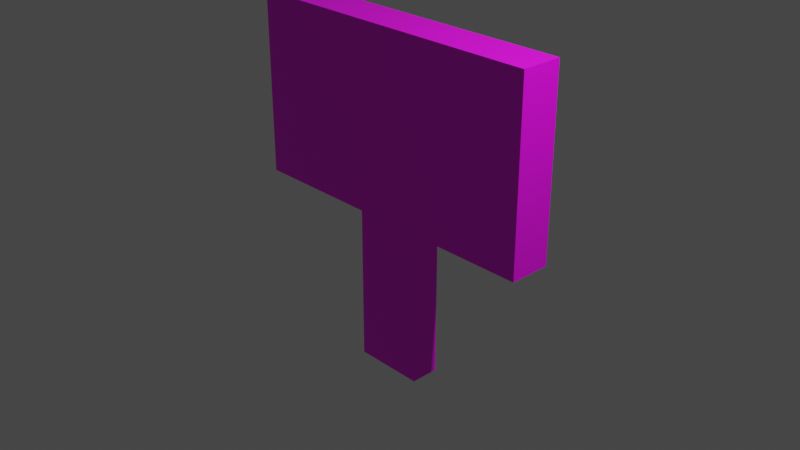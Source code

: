 # Source: sign.blend  (saved by Blender 3.6.11; exported with 4.5.12 LTS)
import bpy
from mathutils import Matrix  # noqa: F401  (used for matrix-valued properties, if any)

bpy.ops.wm.read_factory_settings(use_empty=True)
scene = bpy.context.scene
scene.name = 'Scene'

# ---- collections
col_collection = bpy.data.collections.new('Collection'); scene.collection.children.link(col_collection)

# ---- images (referenced by path relative to the original .blend; pixels are not part of the script)
import os
ASSET_DIR = os.environ.get("B2B_ASSET_DIR", "")  # directory of the original .blend (textures are referenced by path, not embedded)
HERE = os.path.dirname(os.path.abspath(__file__))  # packed textures are extracted next to this script under _unpacked/

def load_image(name, relpath, width, height, colorspace="sRGB"):
    """Load a texture the original file referenced (path relative to the .blend, or extracted next to this script)."""
    p = next((c for c in (os.path.join(HERE, relpath), os.path.join(ASSET_DIR, relpath)) if relpath and os.path.exists(c)), "")
    if p:
        img = bpy.data.images.load(p, check_existing=True)
        img.name = name
    else:  # same state as the original file: an image datablock whose file is absent (Cycles renders it pink)
        img = bpy.data.images.new(name, width, height)
        img.source = "FILE"
        img.filepath = "//" + (relpath or name)
    img.colorspace_settings.name = colorspace
    return img
img_shotgun_wood025_1k_png_color_png = load_image('shotgun_Wood025_1K-PNG_Color.png', 'shotgun_Wood025_1K-PNG_Color.png', 1024, 1024, 'sRGB')

# ---- materials (node trees are filled in below, after node groups)
mat_material = bpy.data.materials.new('Material')
mat_material.alpha_threshold = 0.0
mat_material.use_transparent_shadow = False
mat_material.roughness = 0.5
mat_material.line_color = (0.0, 0.0, 0.0, 1.0)

# ---- material node trees
mat_material.use_nodes = True; mat_material.node_tree.nodes.clear()
_N = mat_material.node_tree.nodes; _L = mat_material.node_tree.links
n0 = _N.new('ShaderNodeOutputMaterial'); n0.name = 'Material Output'; n0.location = (300, 300)
n1 = _N.new('ShaderNodeBsdfPrincipled'); n1.name = 'Principled BSDF'; n1.location = (10, 300)
n1.distribution = 'GGX'
n1.subsurface_method = 'RANDOM_WALK_SKIN'
n1.inputs[3].default_value = 1.45
n1.inputs[27].default_value = (0.0, 0.0, 0.0, 1.0)
n1.inputs[28].default_value = 1.0
n2 = _N.new('ShaderNodeTexImage'); n2.name = 'Image Texture'; n2.location = (-427, 241)
n2.image = img_shotgun_wood025_1k_png_color_png
_L.new(n1.outputs[0], n0.inputs[0])
_L.new(n2.outputs[0], n1.inputs[0])
n0.is_active_output = True

# ---- world
world_world = bpy.data.worlds.new('World'); scene.world = world_world
world_world.use_nodes = True; world_world.node_tree.nodes.clear()
_N = world_world.node_tree.nodes; _L = world_world.node_tree.links
n0 = _N.new('ShaderNodeOutputWorld'); n0.name = 'World Output'; n0.location = (300, 300)
n1 = _N.new('ShaderNodeBackground'); n1.name = 'Background'; n1.location = (10, 300)
n1.inputs[0].default_value = (0.05088, 0.05088, 0.05088, 1.0)
_L.new(n1.outputs[0], n0.inputs[0])
n0.is_active_output = True
world_world.color = (0.05088, 0.05088, 0.05088)
world_world.use_sun_shadow = False
world_world.sun_shadow_jitter_overblur = 0.0

# ---- cameras
cam_camera = bpy.data.cameras.new('Camera')
cam_camera.clip_end = 100.0
cam_camera.ortho_scale = 7.314

# ---- lights
light_light = bpy.data.lights.new('Light', 'POINT')
light_light.transmission_factor = 0.0
light_light.energy = 1000.0
light_light.shadow_soft_size = 0.1
light_light.shadow_maximum_resolution = 0.006
light_light.use_absolute_resolution = True

# ---- meshes
me_cube = bpy.data.meshes.new('Cube')
me_cube.from_pydata([(1.0, 1.0, 1.0), (1.0, 1.0, -1.0), (1.0, -1.0, 1.0), (1.0, -1.0, -1.0), (-1.0, 1.0, 1.0), (-1.0, 1.0, -1.0), (-1.0, -1.0, 1.0), (-1.0, -1.0, -1.0)], [], [(0, 4, 6, 2), (3, 2, 6, 7), (7, 6, 4, 5), (5, 1, 3, 7), (1, 0, 2, 3), (5, 4, 0, 1)])
_uv = me_cube.uv_layers.new(name='UVMap')
_uv.uv.foreach_set('vector', [0.625, 0.5, 0.875, 0.5, 0.875, 0.75, 0.625, 0.75, 0.375, 0.75, 0.625, 0.75, 0.625, 1.0, 0.375, 1.0, 0.375, 0.0, 0.625, 0.0, 0.625, 0.25, 0.375, 0.25, 0.125, 0.5, 0.375, 0.5, 0.375, 0.75, 0.125, 0.75, 0.375, 0.5, 0.625, 0.5, 0.625, 0.75, 0.375, 0.75, 0.375, 0.25, 0.625, 0.25, 0.625, 0.5, 0.375, 0.5])
me_cube.materials.append(mat_material)
me_cube.use_mirror_vertex_groups = False
me_cube.update()
me_cube_001 = bpy.data.meshes.new('Cube.001')
me_cube_001.from_pydata([(-1.0, -1.0, -1.0), (-1.0, -1.0, 1.0), (-1.0, 1.0, -1.0), (-1.0, 1.0, 1.0), (1.0, -1.0, -1.0), (1.0, -1.0, 1.0), (1.0, 1.0, -1.0), (1.0, 1.0, 1.0)], [], [(0, 1, 3, 2), (2, 3, 7, 6), (6, 7, 5, 4), (4, 5, 1, 0), (2, 6, 4, 0), (7, 3, 1, 5)])
_uv = me_cube_001.uv_layers.new(name='UVMap')
_uv.uv.foreach_set('vector', [0.375, 0.0, 0.625, 0.0, 0.625, 0.25, 0.375, 0.25, 0.375, 0.25, 0.625, 0.25, 0.625, 0.5, 0.375, 0.5, 0.375, 0.5, 0.625, 0.5, 0.625, 0.75, 0.375, 0.75, 0.375, 0.75, 0.625, 0.75, 0.625, 1.0, 0.375, 1.0, 0.125, 0.5, 0.375, 0.5, 0.375, 0.75, 0.125, 0.75, 0.625, 0.5, 0.875, 0.5, 0.875, 0.75, 0.625, 0.75])
me_cube_001.materials.append(mat_material)
me_cube_001.update()

# ---- objects
ob_cube = bpy.data.objects.new('Cube', me_cube)
ob_light = bpy.data.objects.new('Light', light_light)
ob_camera = bpy.data.objects.new('Camera', cam_camera)
ob_cube_001 = bpy.data.objects.new('Cube.001', me_cube_001)

# ---- transforms, parenting, visibility, modifiers, constraints
ob_cube.location = (0.0, 0.0, 0.0)
ob_cube.scale = (0.3927, 0.1572, 1.71)
ob_cube.lock_rotations_4d = False
ob_cube.empty_display_type = 'ARROWS'
ob_cube.lineart.crease_threshold = 0.0
ob_light.location = (4.076, 0.6051, 5.904)
ob_light.rotation_euler = (0.6503, 0.05522, 1.866)
ob_light.scale = (0.4836, 0.9831, 0.9798)
ob_light.lock_rotations_4d = False
ob_light.empty_display_type = 'ARROWS'
ob_light.color = (0.0, 0.0, 0.0, 0.0)
ob_light.lineart.crease_threshold = 0.0
ob_camera.location = (7.359, -6.926, 4.958)
ob_camera.rotation_euler = (1.109, 0.0, 0.8149)
ob_camera.lock_rotations_4d = False
ob_camera.empty_display_type = 'ARROWS'
ob_camera.color = (0.0, 0.0, 0.0, 0.0)
ob_camera.display_type = 'WIRE'
ob_camera.lineart.crease_threshold = 0.0
ob_cube_001.location = (0.0, 0.0, 1.055)
ob_cube_001.scale = (1.733, 0.2252, 1.0)

# ---- collection membership
col_collection.objects.link(ob_cube)
col_collection.objects.link(ob_light)
col_collection.objects.link(ob_camera)
col_collection.objects.link(ob_cube_001)

# ---- scene / render settings (as saved in the file)
scene.camera = ob_camera
scene.frame_start = 1; scene.frame_end = 250; scene.frame_set(1)
scene.render.engine = 'BLENDER_EEVEE_NEXT'
scene.cycles.sampling_pattern = 'TABULATED_SOBOL'
scene.view_settings.view_transform = 'Filmic'
bpy.context.view_layer.update()
